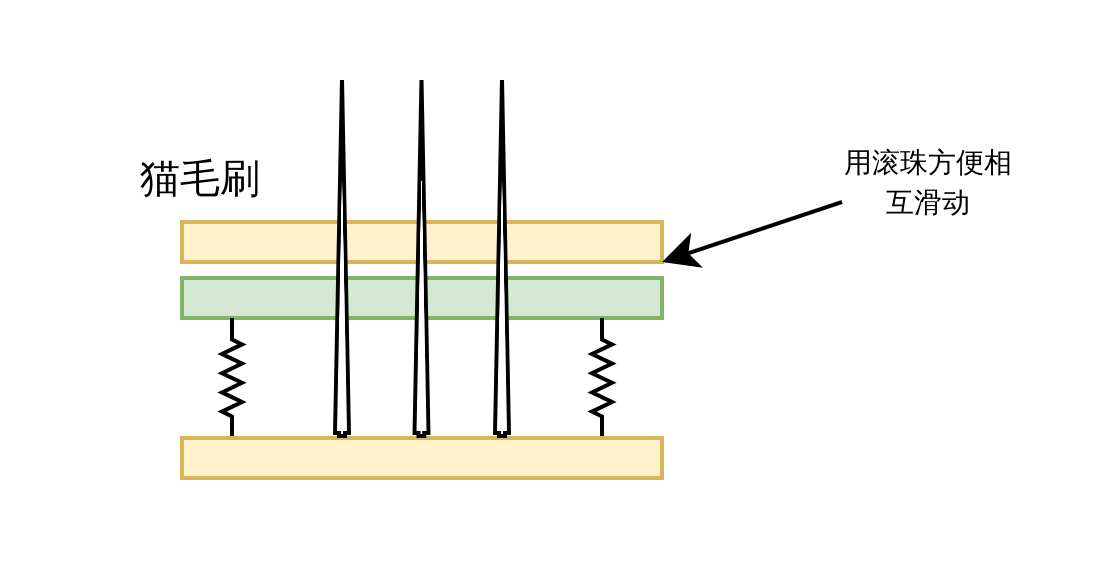

The diagram above was exported from draw.io. Its source (the exported page's mxGraphModel, read from the mxfile embedded in the PNG):
<mxGraphModel dx="212" dy="160" grid="1" gridSize="10" guides="1" tooltips="1" connect="1" arrows="1" fold="1" page="1" pageScale="1" pageWidth="850" pageHeight="1100" math="0" shadow="0">
  <root>
    <mxCell id="0" />
    <mxCell id="1" parent="0" />
    <mxCell id="n4XdXR_u8OFkCwnqm3pz-3" value="" style="rounded=0;whiteSpace=wrap;html=1;fillColor=#d5e8d4;strokeColor=#82b366;" vertex="1" parent="1">
      <mxGeometry x="420" y="260" width="120" height="10" as="geometry" />
    </mxCell>
    <mxCell id="n4XdXR_u8OFkCwnqm3pz-5" value="" style="pointerEvents=1;verticalLabelPosition=bottom;shadow=0;dashed=0;align=center;html=1;verticalAlign=top;shape=mxgraph.electrical.resistors.resistor_2;rotation=90;" vertex="1" parent="1">
      <mxGeometry x="417.5" y="282.5" width="30" height="5" as="geometry" />
    </mxCell>
    <mxCell id="n4XdXR_u8OFkCwnqm3pz-6" value="" style="pointerEvents=1;verticalLabelPosition=bottom;shadow=0;dashed=0;align=center;html=1;verticalAlign=top;shape=mxgraph.electrical.resistors.resistor_2;rotation=90;" vertex="1" parent="1">
      <mxGeometry x="510" y="282.5" width="30" height="5" as="geometry" />
    </mxCell>
    <mxCell id="n4XdXR_u8OFkCwnqm3pz-7" value="" style="rounded=0;whiteSpace=wrap;html=1;fillColor=#fff2cc;strokeColor=#d6b656;" vertex="1" parent="1">
      <mxGeometry x="420" y="300" width="120" height="10" as="geometry" />
    </mxCell>
    <mxCell id="n4XdXR_u8OFkCwnqm3pz-8" value="" style="rounded=0;whiteSpace=wrap;html=1;fillColor=#fff2cc;strokeColor=#d6b656;" vertex="1" parent="1">
      <mxGeometry x="420" y="246" width="120" height="10" as="geometry" />
    </mxCell>
    <mxCell id="n4XdXR_u8OFkCwnqm3pz-10" value="" style="endArrow=classic;html=1;rounded=0;" edge="1" parent="1">
      <mxGeometry width="50" height="50" relative="1" as="geometry">
        <mxPoint x="585" y="241" as="sourcePoint" />
        <mxPoint x="540" y="256" as="targetPoint" />
      </mxGeometry>
    </mxCell>
    <mxCell id="n4XdXR_u8OFkCwnqm3pz-11" value="&lt;p style=&quot;line-height: 80%;&quot;&gt;&lt;span style=&quot;font-size: 7px;&quot;&gt;用滚珠方便相互滑动&lt;/span&gt;&lt;/p&gt;" style="text;html=1;strokeColor=none;fillColor=none;align=center;verticalAlign=middle;whiteSpace=wrap;rounded=0;" vertex="1" parent="1">
      <mxGeometry x="582" y="221.5" width="50" height="30" as="geometry" />
    </mxCell>
    <mxCell id="n4XdXR_u8OFkCwnqm3pz-12" value="&lt;font style=&quot;font-size: 10px;&quot;&gt;猫毛刷&lt;/font&gt;" style="text;html=1;strokeColor=none;fillColor=none;align=center;verticalAlign=middle;whiteSpace=wrap;rounded=0;" vertex="1" parent="1">
      <mxGeometry x="395" y="221.5" width="60" height="30" as="geometry" />
    </mxCell>
    <mxCell id="n4XdXR_u8OFkCwnqm3pz-14" value="" style="shape=flexArrow;endArrow=classic;html=1;rounded=0;exitX=0.25;exitY=0;exitDx=0;exitDy=0;width=1.44;endSize=29.0752;endWidth=1.0496;fillColor=default;" edge="1" parent="1">
      <mxGeometry width="50" height="50" relative="1" as="geometry">
        <mxPoint x="479.86" y="300" as="sourcePoint" />
        <mxPoint x="479.86" y="210" as="targetPoint" />
      </mxGeometry>
    </mxCell>
    <mxCell id="n4XdXR_u8OFkCwnqm3pz-15" value="" style="shape=flexArrow;endArrow=classic;html=1;rounded=0;exitX=0.25;exitY=0;exitDx=0;exitDy=0;width=1.44;endSize=29.0752;endWidth=1.0496;fillColor=default;" edge="1" parent="1">
      <mxGeometry width="50" height="50" relative="1" as="geometry">
        <mxPoint x="500" y="300" as="sourcePoint" />
        <mxPoint x="500" y="210" as="targetPoint" />
      </mxGeometry>
    </mxCell>
    <mxCell id="n4XdXR_u8OFkCwnqm3pz-16" value="" style="shape=flexArrow;endArrow=classic;html=1;rounded=0;exitX=0.25;exitY=0;exitDx=0;exitDy=0;width=1.44;endSize=29.0752;endWidth=1.0496;fillColor=default;" edge="1" parent="1">
      <mxGeometry width="50" height="50" relative="1" as="geometry">
        <mxPoint x="460" y="300" as="sourcePoint" />
        <mxPoint x="460" y="210" as="targetPoint" />
      </mxGeometry>
    </mxCell>
  </root>
</mxGraphModel>